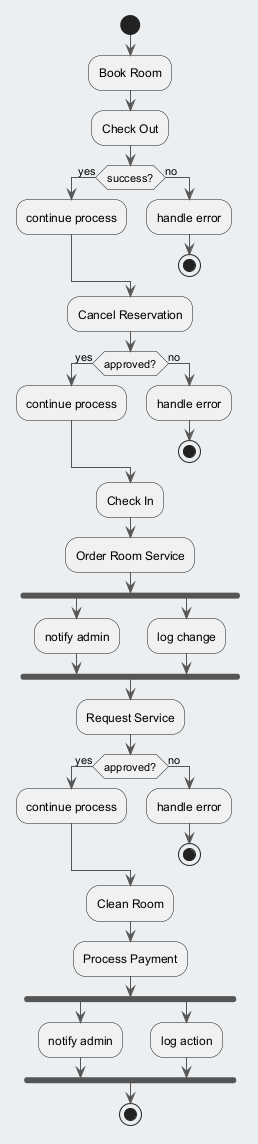

The diagram above was rendered by PlantUML. Its source (embedded in the PNG):
@startuml
skinparam backgroundColor #ECEFF1
skinparam classBackgroundColor #FFFFFF
skinparam classBorderColor #455A64
skinparam ArrowColor #555555
start
:Book Room;
:Check Out;
if (success?) then (yes)
:continue process;
else (no)
:handle error;
stop
endif
:Cancel Reservation;
if (approved?) then (yes)
:continue process;
else (no)
:handle error;
stop
endif
:Check In;
:Order Room Service;
fork
:notify admin;
fork again
:log change;
end fork
:Request Service;
if (approved?) then (yes)
:continue process;
else (no)
:handle error;
stop
endif
:Clean Room;
:Process Payment;
fork
:notify admin;
fork again
:log action;
end fork
stop
@enduml